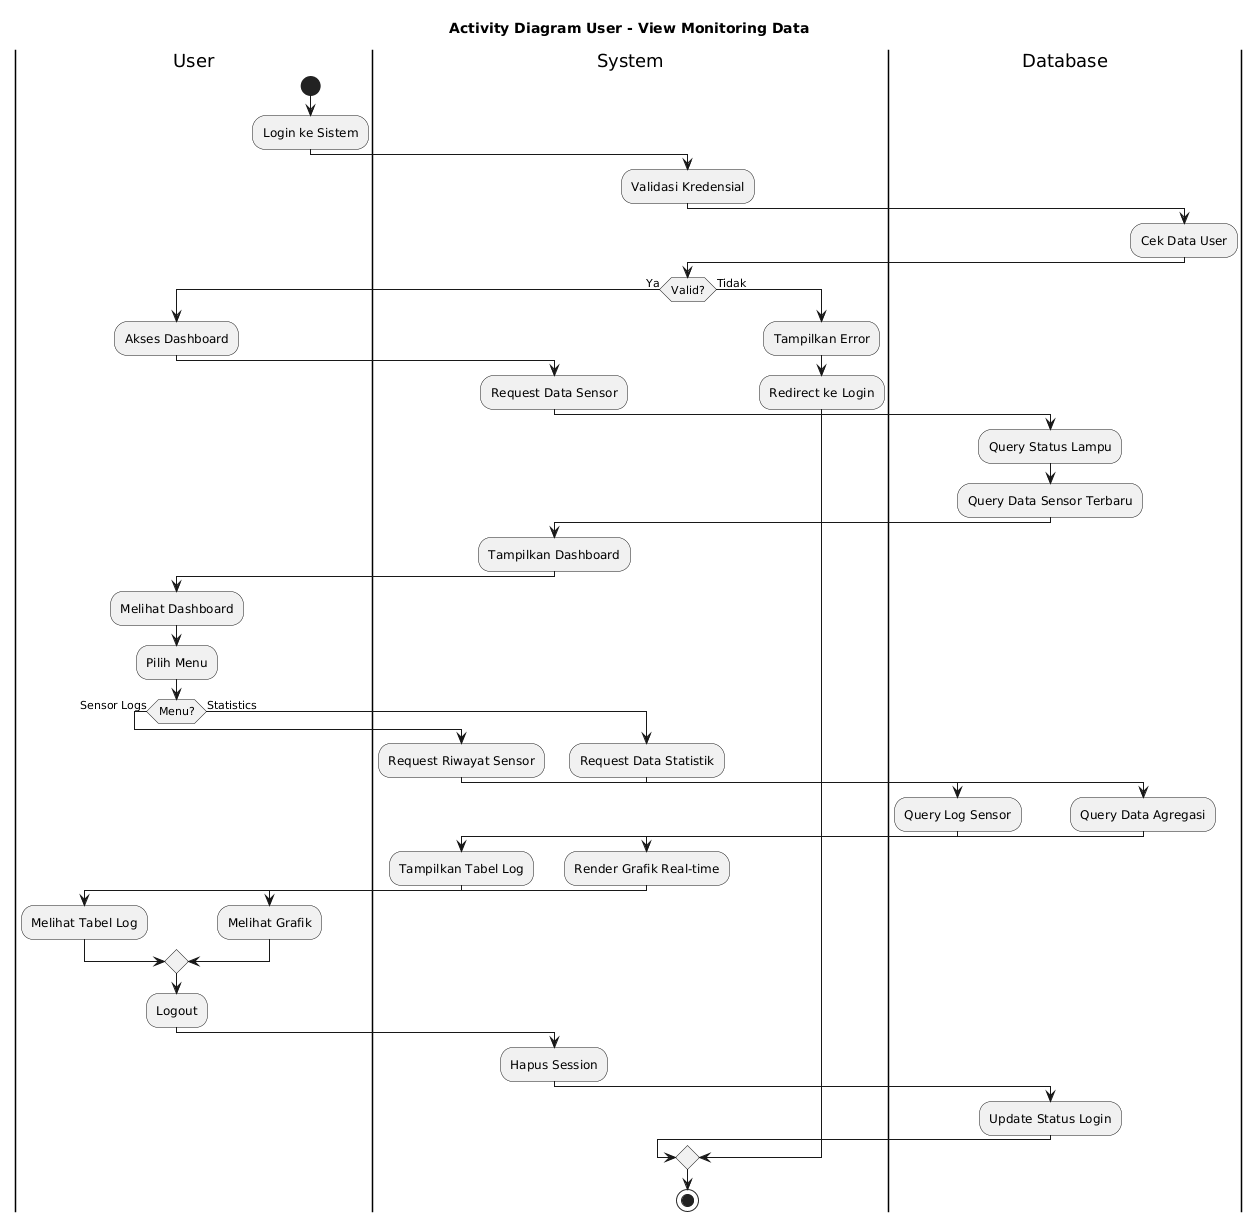

The diagram above was rendered by PlantUML. Its source (embedded in the PNG):
@startuml
title Activity Diagram User - View Monitoring Data

|User|
start

:Login ke Sistem;

|System|
:Validasi Kredensial;

|Database|
:Cek Data User;

|System|
if (Valid?) then (Ya)
    |User|
    :Akses Dashboard;
    
    |System|
    :Request Data Sensor;
    
    |Database|
    :Query Status Lampu;
    :Query Data Sensor Terbaru;
    
    |System|
    :Tampilkan Dashboard;
    
    |User|
    :Melihat Dashboard;
    :Pilih Menu;
    
    if (Menu?) then (Sensor Logs)
        |System|
        :Request Riwayat Sensor;
        
        |Database|
        :Query Log Sensor;
        
        |System|
        :Tampilkan Tabel Log;
        
        |User|
        :Melihat Tabel Log;
        
    else (Statistics)
        |System|
        :Request Data Statistik;
        
        |Database|
        :Query Data Agregasi;
        
        |System|
        :Render Grafik Real-time;
        
        |User|
        :Melihat Grafik;
        
    endif
    
    |User|
    :Logout;
    
    |System|
    :Hapus Session;
    
    |Database|
    :Update Status Login;
    
else (Tidak)
    |System|
    :Tampilkan Error;
    :Redirect ke Login;
endif

stop
@enduml